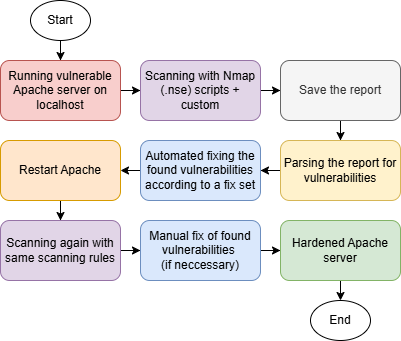

The diagram above was exported from draw.io. Its source (the exported page's mxGraphModel, read from the mxfile embedded in the PNG):
<mxGraphModel dx="840" dy="418" grid="1" gridSize="10" guides="1" tooltips="1" connect="1" arrows="1" fold="1" page="1" pageScale="1" pageWidth="827" pageHeight="1169" math="0" shadow="0">
  <root>
    <mxCell id="0" />
    <mxCell id="1" parent="0" />
    <mxCell id="4nDut6LfOZqbuKuDDVsi-12" style="edgeStyle=orthogonalEdgeStyle;rounded=0;orthogonalLoop=1;jettySize=auto;html=1;" edge="1" parent="1" source="4nDut6LfOZqbuKuDDVsi-1" target="4nDut6LfOZqbuKuDDVsi-3">
      <mxGeometry relative="1" as="geometry" />
    </mxCell>
    <mxCell id="4nDut6LfOZqbuKuDDVsi-1" value="Start" style="ellipse;whiteSpace=wrap;html=1;" vertex="1" parent="1">
      <mxGeometry x="120" y="90" width="60" height="40" as="geometry" />
    </mxCell>
    <mxCell id="4nDut6LfOZqbuKuDDVsi-2" value="End" style="ellipse;whiteSpace=wrap;html=1;" vertex="1" parent="1">
      <mxGeometry x="400" y="390" width="60" height="40" as="geometry" />
    </mxCell>
    <mxCell id="4nDut6LfOZqbuKuDDVsi-13" style="edgeStyle=orthogonalEdgeStyle;rounded=0;orthogonalLoop=1;jettySize=auto;html=1;" edge="1" parent="1" source="4nDut6LfOZqbuKuDDVsi-3" target="4nDut6LfOZqbuKuDDVsi-4">
      <mxGeometry relative="1" as="geometry" />
    </mxCell>
    <mxCell id="4nDut6LfOZqbuKuDDVsi-3" value="Running vulnerable Apache server on localhost" style="rounded=1;whiteSpace=wrap;html=1;fillColor=#f8cecc;strokeColor=#b85450;" vertex="1" parent="1">
      <mxGeometry x="90" y="150" width="120" height="60" as="geometry" />
    </mxCell>
    <mxCell id="4nDut6LfOZqbuKuDDVsi-14" style="edgeStyle=orthogonalEdgeStyle;rounded=0;orthogonalLoop=1;jettySize=auto;html=1;" edge="1" parent="1" source="4nDut6LfOZqbuKuDDVsi-4" target="4nDut6LfOZqbuKuDDVsi-5">
      <mxGeometry relative="1" as="geometry" />
    </mxCell>
    <mxCell id="4nDut6LfOZqbuKuDDVsi-4" value="Scanning with Nmap (.nse) scripts + custom" style="rounded=1;whiteSpace=wrap;html=1;fillColor=#e1d5e7;strokeColor=#9673a6;" vertex="1" parent="1">
      <mxGeometry x="230" y="150" width="120" height="60" as="geometry" />
    </mxCell>
    <mxCell id="4nDut6LfOZqbuKuDDVsi-15" style="edgeStyle=orthogonalEdgeStyle;rounded=0;orthogonalLoop=1;jettySize=auto;html=1;" edge="1" parent="1" source="4nDut6LfOZqbuKuDDVsi-5" target="4nDut6LfOZqbuKuDDVsi-6">
      <mxGeometry relative="1" as="geometry" />
    </mxCell>
    <mxCell id="4nDut6LfOZqbuKuDDVsi-5" value="Save the report" style="rounded=1;whiteSpace=wrap;html=1;fillColor=#f5f5f5;fontColor=#333333;strokeColor=#666666;" vertex="1" parent="1">
      <mxGeometry x="370" y="150" width="120" height="60" as="geometry" />
    </mxCell>
    <mxCell id="4nDut6LfOZqbuKuDDVsi-16" style="edgeStyle=orthogonalEdgeStyle;rounded=0;orthogonalLoop=1;jettySize=auto;html=1;exitX=0;exitY=0.5;exitDx=0;exitDy=0;" edge="1" parent="1" source="4nDut6LfOZqbuKuDDVsi-6" target="4nDut6LfOZqbuKuDDVsi-7">
      <mxGeometry relative="1" as="geometry" />
    </mxCell>
    <mxCell id="4nDut6LfOZqbuKuDDVsi-6" value="Parsing the report for vulnerabilities" style="rounded=1;whiteSpace=wrap;html=1;fillColor=#fff2cc;strokeColor=#d6b656;" vertex="1" parent="1">
      <mxGeometry x="370" y="230" width="120" height="60" as="geometry" />
    </mxCell>
    <mxCell id="4nDut6LfOZqbuKuDDVsi-17" style="edgeStyle=orthogonalEdgeStyle;rounded=0;orthogonalLoop=1;jettySize=auto;html=1;exitX=0;exitY=0.5;exitDx=0;exitDy=0;entryX=1;entryY=0.5;entryDx=0;entryDy=0;" edge="1" parent="1" source="4nDut6LfOZqbuKuDDVsi-7" target="4nDut6LfOZqbuKuDDVsi-8">
      <mxGeometry relative="1" as="geometry" />
    </mxCell>
    <mxCell id="4nDut6LfOZqbuKuDDVsi-7" value="Automated fixing the found vulnerabilities according to a fix set" style="rounded=1;whiteSpace=wrap;html=1;fillColor=#dae8fc;strokeColor=#6c8ebf;" vertex="1" parent="1">
      <mxGeometry x="230" y="230" width="120" height="60" as="geometry" />
    </mxCell>
    <mxCell id="4nDut6LfOZqbuKuDDVsi-18" style="edgeStyle=orthogonalEdgeStyle;rounded=0;orthogonalLoop=1;jettySize=auto;html=1;exitX=0.5;exitY=1;exitDx=0;exitDy=0;" edge="1" parent="1" source="4nDut6LfOZqbuKuDDVsi-8" target="4nDut6LfOZqbuKuDDVsi-9">
      <mxGeometry relative="1" as="geometry" />
    </mxCell>
    <mxCell id="4nDut6LfOZqbuKuDDVsi-8" value="Restart Apache" style="rounded=1;whiteSpace=wrap;html=1;fillColor=#ffe6cc;strokeColor=#d79b00;" vertex="1" parent="1">
      <mxGeometry x="90" y="230" width="120" height="60" as="geometry" />
    </mxCell>
    <mxCell id="4nDut6LfOZqbuKuDDVsi-19" style="edgeStyle=orthogonalEdgeStyle;rounded=0;orthogonalLoop=1;jettySize=auto;html=1;exitX=1;exitY=0.5;exitDx=0;exitDy=0;" edge="1" parent="1" source="4nDut6LfOZqbuKuDDVsi-9" target="4nDut6LfOZqbuKuDDVsi-10">
      <mxGeometry relative="1" as="geometry" />
    </mxCell>
    <mxCell id="4nDut6LfOZqbuKuDDVsi-9" value="Scanning again with same scanning rules" style="rounded=1;whiteSpace=wrap;html=1;fillColor=#e1d5e7;strokeColor=#9673a6;" vertex="1" parent="1">
      <mxGeometry x="90" y="310" width="120" height="60" as="geometry" />
    </mxCell>
    <mxCell id="4nDut6LfOZqbuKuDDVsi-20" style="edgeStyle=orthogonalEdgeStyle;rounded=0;orthogonalLoop=1;jettySize=auto;html=1;exitX=1;exitY=0.5;exitDx=0;exitDy=0;" edge="1" parent="1" source="4nDut6LfOZqbuKuDDVsi-10" target="4nDut6LfOZqbuKuDDVsi-11">
      <mxGeometry relative="1" as="geometry" />
    </mxCell>
    <mxCell id="4nDut6LfOZqbuKuDDVsi-10" value="Manual fix of found vulnerabilities&amp;nbsp;&lt;div&gt;(if neccessary)&lt;/div&gt;" style="rounded=1;whiteSpace=wrap;html=1;fillColor=#dae8fc;strokeColor=#6c8ebf;" vertex="1" parent="1">
      <mxGeometry x="230" y="310" width="120" height="60" as="geometry" />
    </mxCell>
    <mxCell id="4nDut6LfOZqbuKuDDVsi-21" style="edgeStyle=orthogonalEdgeStyle;rounded=0;orthogonalLoop=1;jettySize=auto;html=1;exitX=0.5;exitY=1;exitDx=0;exitDy=0;entryX=0.5;entryY=0;entryDx=0;entryDy=0;" edge="1" parent="1" source="4nDut6LfOZqbuKuDDVsi-11" target="4nDut6LfOZqbuKuDDVsi-2">
      <mxGeometry relative="1" as="geometry" />
    </mxCell>
    <mxCell id="4nDut6LfOZqbuKuDDVsi-11" value="Hardened Apache server" style="rounded=1;whiteSpace=wrap;html=1;fillColor=#d5e8d4;strokeColor=#82b366;" vertex="1" parent="1">
      <mxGeometry x="370" y="310" width="120" height="60" as="geometry" />
    </mxCell>
  </root>
</mxGraphModel>